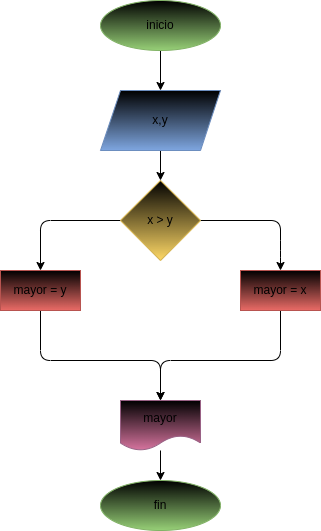

The diagram above was exported from draw.io. Its source (the exported page's mxGraphModel, read from the mxfile embedded in the PNG):
<mxGraphModel dx="662" dy="411" grid="1" gridSize="10" guides="1" tooltips="1" connect="1" arrows="1" fold="1" page="1" pageScale="1" pageWidth="827" pageHeight="1169" math="0" shadow="0">
  <root>
    <mxCell id="0" />
    <mxCell id="1" parent="0" />
    <mxCell id="3" style="edgeStyle=none;html=1;" edge="1" parent="1" source="2">
      <mxGeometry relative="1" as="geometry">
        <mxPoint x="320" y="130" as="targetPoint" />
      </mxGeometry>
    </mxCell>
    <mxCell id="2" value="inicio" style="ellipse;whiteSpace=wrap;html=1;fillColor=#000000;gradientColor=#97d077;strokeColor=#82b366;" vertex="1" parent="1">
      <mxGeometry x="260" y="40" width="120" height="50" as="geometry" />
    </mxCell>
    <mxCell id="5" style="edgeStyle=none;html=1;" edge="1" parent="1" source="4">
      <mxGeometry relative="1" as="geometry">
        <mxPoint x="320" y="220" as="targetPoint" />
      </mxGeometry>
    </mxCell>
    <mxCell id="4" value="x,y" style="shape=parallelogram;perimeter=parallelogramPerimeter;whiteSpace=wrap;html=1;fixedSize=1;fillColor=#000000;gradientColor=#7ea6e0;strokeColor=#6c8ebf;" vertex="1" parent="1">
      <mxGeometry x="260" y="130" width="120" height="60" as="geometry" />
    </mxCell>
    <mxCell id="7" style="edgeStyle=none;html=1;" edge="1" parent="1" source="6">
      <mxGeometry relative="1" as="geometry">
        <mxPoint x="440" y="310" as="targetPoint" />
        <Array as="points">
          <mxPoint x="440" y="260" />
          <mxPoint x="440" y="290" />
        </Array>
      </mxGeometry>
    </mxCell>
    <mxCell id="XajPz9CYiRdqiBeXRI6i-11" style="edgeStyle=none;html=1;entryX=0.5;entryY=0;entryDx=0;entryDy=0;" edge="1" parent="1" source="6" target="10">
      <mxGeometry relative="1" as="geometry">
        <Array as="points">
          <mxPoint x="200" y="260" />
        </Array>
      </mxGeometry>
    </mxCell>
    <mxCell id="6" value="x &amp;gt; y" style="rhombus;whiteSpace=wrap;html=1;fillColor=#000000;gradientColor=#ffd966;strokeColor=#d6b656;" vertex="1" parent="1">
      <mxGeometry x="280" y="220" width="80" height="80" as="geometry" />
    </mxCell>
    <mxCell id="XajPz9CYiRdqiBeXRI6i-13" style="edgeStyle=none;html=1;" edge="1" parent="1" source="9">
      <mxGeometry relative="1" as="geometry">
        <mxPoint x="320" y="440" as="targetPoint" />
        <Array as="points">
          <mxPoint x="440" y="400" />
          <mxPoint x="320" y="400" />
        </Array>
      </mxGeometry>
    </mxCell>
    <mxCell id="9" value="mayor = x" style="whiteSpace=wrap;html=1;fillColor=#000000;gradientColor=#ea6b66;strokeColor=#b85450;" vertex="1" parent="1">
      <mxGeometry x="400" y="310" width="80" height="40" as="geometry" />
    </mxCell>
    <mxCell id="XajPz9CYiRdqiBeXRI6i-12" style="edgeStyle=none;html=1;" edge="1" parent="1" source="10">
      <mxGeometry relative="1" as="geometry">
        <mxPoint x="320" y="440" as="targetPoint" />
        <Array as="points">
          <mxPoint x="200" y="400" />
          <mxPoint x="320" y="400" />
        </Array>
      </mxGeometry>
    </mxCell>
    <mxCell id="10" value="mayor = y" style="whiteSpace=wrap;html=1;fillColor=#000000;gradientColor=#ea6b66;strokeColor=#b85450;" vertex="1" parent="1">
      <mxGeometry x="160" y="310" width="80" height="40" as="geometry" />
    </mxCell>
    <mxCell id="XajPz9CYiRdqiBeXRI6i-16" style="edgeStyle=none;html=1;entryX=0.5;entryY=0;entryDx=0;entryDy=0;" edge="1" parent="1" source="XajPz9CYiRdqiBeXRI6i-14" target="XajPz9CYiRdqiBeXRI6i-15">
      <mxGeometry relative="1" as="geometry" />
    </mxCell>
    <mxCell id="XajPz9CYiRdqiBeXRI6i-14" value="mayor" style="shape=document;whiteSpace=wrap;html=1;boundedLbl=1;fillColor=#000000;gradientColor=#d5739d;strokeColor=#996185;" vertex="1" parent="1">
      <mxGeometry x="280" y="440" width="80" height="50" as="geometry" />
    </mxCell>
    <mxCell id="XajPz9CYiRdqiBeXRI6i-15" value="fin" style="ellipse;whiteSpace=wrap;html=1;fillColor=#000000;gradientColor=#97d077;strokeColor=#82b366;" vertex="1" parent="1">
      <mxGeometry x="260" y="520" width="120" height="50" as="geometry" />
    </mxCell>
  </root>
</mxGraphModel>